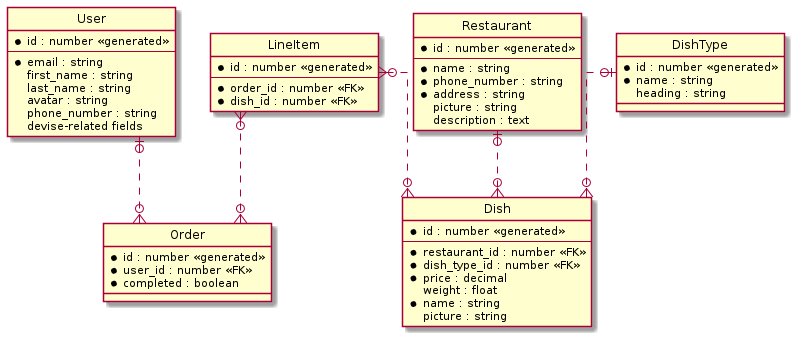

The diagram above was rendered by PlantUML. Its source (embedded in the PNG):
@startuml

' hide the spot
hide circle

' avoid problems with angled crows feet
skinparam linetype ortho

entity User {
	* id : number <<generated>>
	--
	* email : string
	first_name : string
	last_name : string
	avatar : string
	phone_number : string
	devise-related fields
}

entity Restaurant {
	* id : number <<generated>>
	--
	* name : string
	* phone_number : string
	* address : string
	picture : string
	description : text
}

entity Dish {
	* id : number <<generated>>
	--
	* restaurant_id : number <<FK>>
	* dish_type_id : number <<FK>>
	* price : decimal
	weight : float
	* name : string
	picture : string
}

entity DishType {
	* id : number <<generated>>
	* name : string
	heading : string
}

entity Order {
	* id : number <<generated>>
	* user_id : number <<FK>>
	* completed : boolean
}

entity LineItem {
	* id : number <<generated>>
	--
	* order_id : number <<FK>>
	* dish_id : number <<FK>>
}

Restaurant |o..o{ Dish
DishType |o..o{ Dish
User |o..o{ Order
LineItem }o..o{ Order
LineItem }o..o{ Dish
		
@enduml